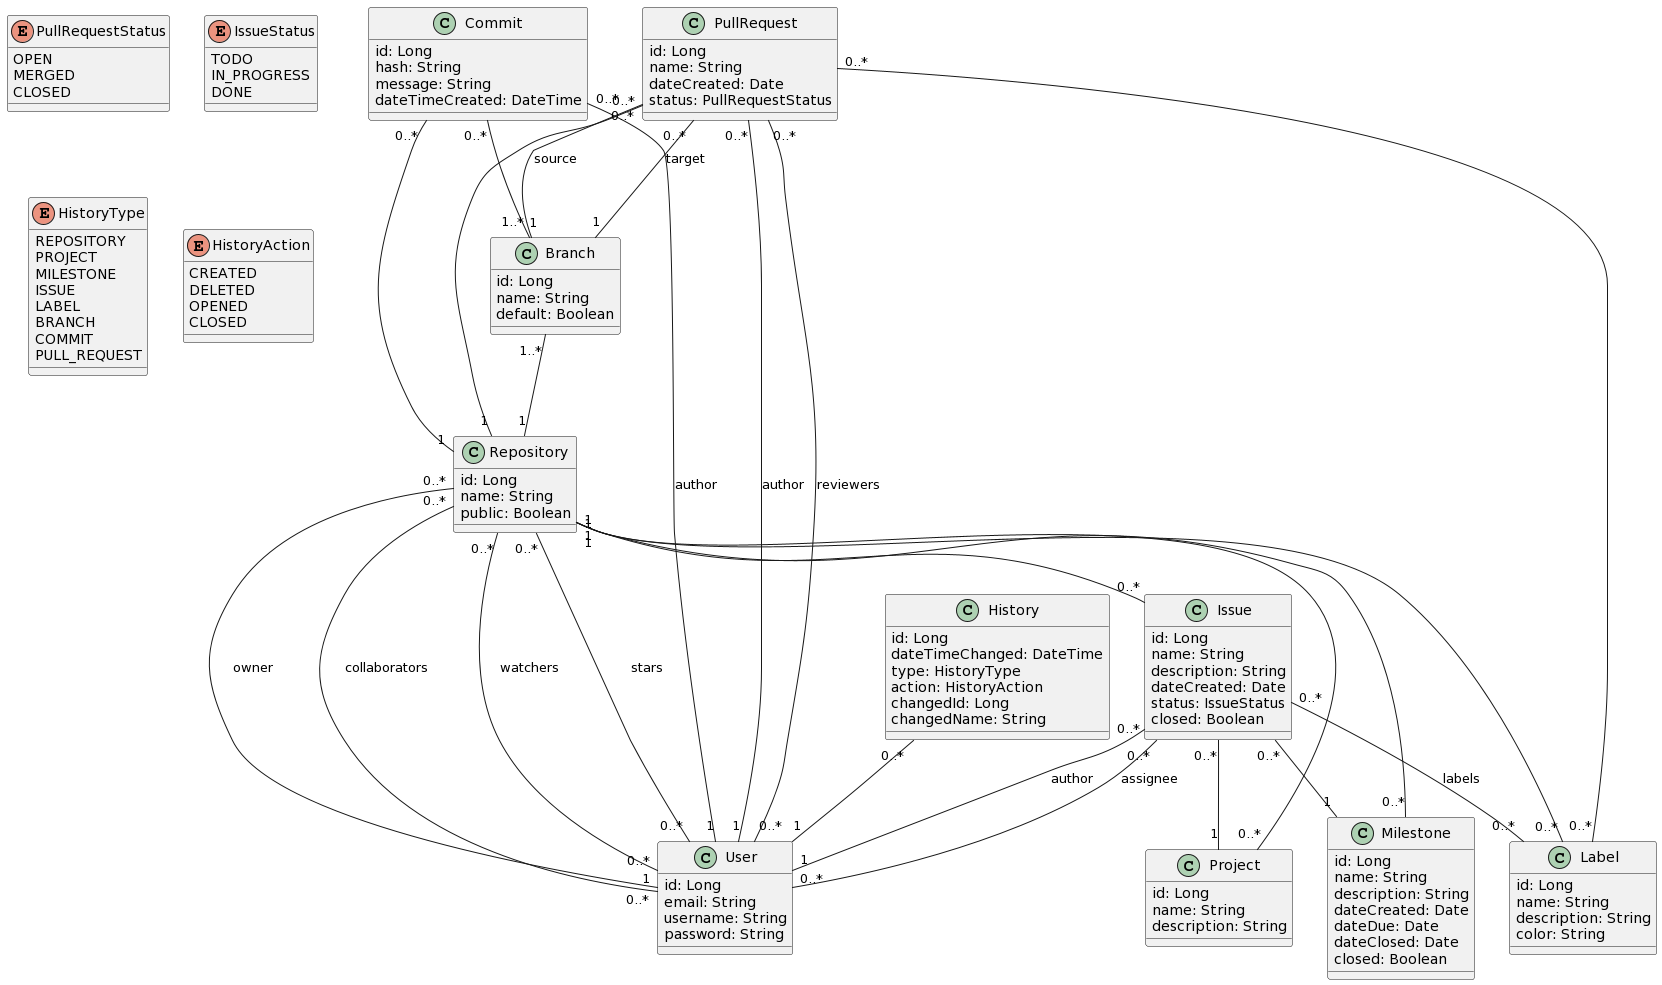

The diagram above was rendered by PlantUML. Its source (embedded in the PNG):
@startuml
class User {
    id: Long
    email: String
    username: String
    password: String
}

class Repository {
    id: Long
    name: String
    public: Boolean
}

class Project {
    id: Long
    name: String
    description: String
}

class Commit {
    id: Long
    hash: String
    message: String
    dateTimeCreated: DateTime

}

class PullRequest {
    id: Long
    name: String
    dateCreated: Date
    status: PullRequestStatus
}

enum PullRequestStatus {
    OPEN
    MERGED
    CLOSED
}

class Branch {
    id: Long
    name: String
    default: Boolean
}

class Milestone {
    id: Long
    name: String
    description: String
    dateCreated: Date
    dateDue: Date
    dateClosed: Date
    closed: Boolean
}

class Issue {
    id: Long
    name: String
    description: String
    dateCreated: Date
    status: IssueStatus
    closed: Boolean
}

enum IssueStatus {
    TODO
    IN_PROGRESS
    DONE
}

class Label {
    id: Long
    name: String
    description: String
    color: String
}

class History {
    id: Long
    dateTimeChanged: DateTime
    type: HistoryType
    action: HistoryAction
    changedId: Long
    changedName: String
}

enum HistoryType {
    REPOSITORY
    PROJECT
    MILESTONE
    ISSUE
    LABEL
    BRANCH
    COMMIT
    PULL_REQUEST
}

enum HistoryAction {
    CREATED
    DELETED
    OPENED
    CLOSED
}


Repository "1" -- "0..*" Project
Repository "1" -- "0..*" Milestone
Repository "1" -- "0..*" Label
Repository "1" -- "0..*" Issue
Repository "0..*" -- "1" User : owner
Repository "0..*" -- "0..*" User : collaborators
Repository "0..*" -- "0..*" User : watchers
Repository "0..*" -- "0..*" User : stars
Issue "0..*" -- "1" Milestone
Issue "0..*" -- "1" Project
Issue "0..*" -- "0..*" Label : labels
Issue "0..*" -- "1" User : author
Issue "0..*" -- "0..*" User : assignee
Branch "1..*" -- "1" Repository
Commit "0..*" -- "1" User : author
Commit "0..*" -- "1" Repository
Commit "0..*" -- "1..*" Branch
PullRequest "0..*" -- "1" User : author
PullRequest "0..*" -- "0..*" User : reviewers
PullRequest "0..*" -- "0..*" Label
PullRequest "0..*" -- "1" Branch : source
PullRequest "0..*" -- "1" Branch : target
PullRequest "0..*" -- "1" Repository

History "0..*" -- "1" User
@enduml